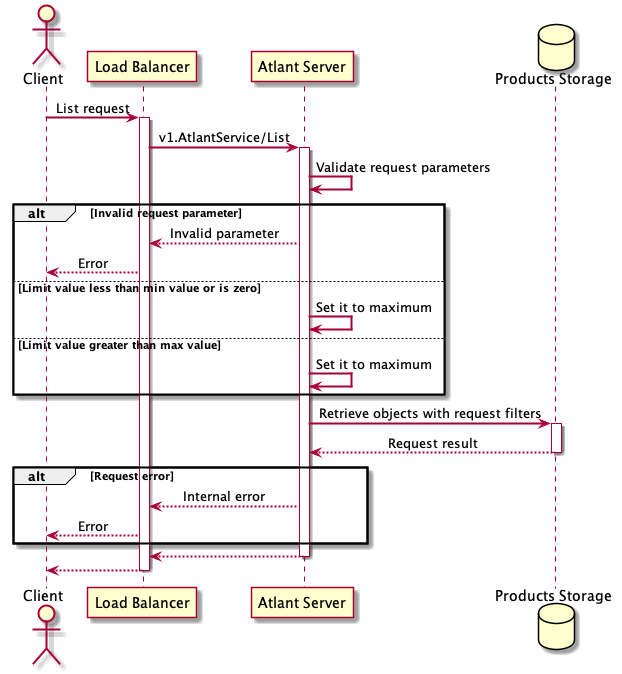

The diagram above was rendered by PlantUML. Its source (embedded in the PNG):
@startuml List Command Sequence Diagram

skinparam sequenceArrowThickness 2
skinparam maxMessageSize 384
skinparam sequenceMessageAlign center
skinparam sequenceParticipant underlines
skinparam defaultTextAlignment center

actor Client as c order 1
participant "Load Balancer" as lb order 2
participant "Atlant Server" as as order 3
database "Products Storage" as mongo order 4

c -> lb++: List request

lb -> as++: v1.AtlantService/List

as -> as: Validate request parameters

alt Invalid request parameter
as --> lb: Invalid parameter
lb --> c: Error
else Limit value less than min value or is zero
as -> as: Set it to maximum
else Limit value greater than max value
as -> as: Set it to maximum
end

as -> mongo++: Retrieve objects with request filters
return Request result
alt Request error
as --> lb: Internal error
lb --> c: Error
end

return

return

@enduml